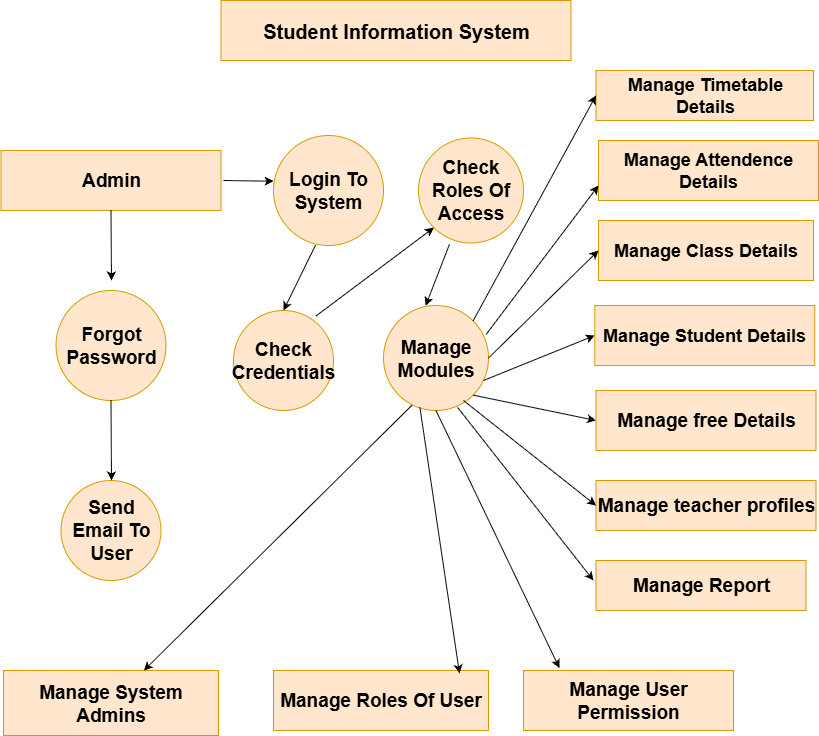

The diagram above was exported from draw.io. Its source (the exported page's mxGraphModel, read from the mxfile embedded in the PNG):
<mxGraphModel dx="1000" dy="1124" grid="1" gridSize="10" guides="1" tooltips="1" connect="1" arrows="1" fold="1" page="1" pageScale="1" pageWidth="850" pageHeight="1100" math="0" shadow="0">
  <root>
    <mxCell id="0" />
    <mxCell id="1" parent="0" />
    <mxCell id="R7Ir0eWHioIvttx4WqJi-1" value="&lt;b&gt;&lt;font style=&quot;font-size: 20px;&quot;&gt;Student Information System&lt;/font&gt;&lt;/b&gt;" style="rounded=0;whiteSpace=wrap;html=1;fillColor=#ffe6cc;strokeColor=#d79b00;" vertex="1" parent="1">
      <mxGeometry x="227.5" y="40" width="350" height="60" as="geometry" />
    </mxCell>
    <mxCell id="R7Ir0eWHioIvttx4WqJi-2" value="&lt;b&gt;&lt;font style=&quot;font-size: 19px;&quot;&gt;Check Roles Of Access&lt;/font&gt;&lt;/b&gt;" style="ellipse;whiteSpace=wrap;html=1;aspect=fixed;fillColor=#ffe6cc;strokeColor=#d79b00;" vertex="1" parent="1">
      <mxGeometry x="425" y="177.5" width="105" height="105" as="geometry" />
    </mxCell>
    <mxCell id="R7Ir0eWHioIvttx4WqJi-3" value="&lt;b&gt;&lt;font style=&quot;font-size: 19px;&quot;&gt;Login To System&lt;/font&gt;&lt;/b&gt;" style="ellipse;whiteSpace=wrap;html=1;aspect=fixed;fillColor=#ffe6cc;strokeColor=#d79b00;" vertex="1" parent="1">
      <mxGeometry x="280" y="175" width="110" height="110" as="geometry" />
    </mxCell>
    <mxCell id="R7Ir0eWHioIvttx4WqJi-4" value="&lt;b&gt;&lt;font style=&quot;font-size: 19px;&quot;&gt;Check Credentials&lt;/font&gt;&lt;/b&gt;" style="ellipse;whiteSpace=wrap;html=1;aspect=fixed;fillColor=#ffe6cc;strokeColor=#d79b00;" vertex="1" parent="1">
      <mxGeometry x="240" y="350" width="100" height="100" as="geometry" />
    </mxCell>
    <mxCell id="R7Ir0eWHioIvttx4WqJi-5" value="&lt;b&gt;&lt;font style=&quot;font-size: 19px;&quot;&gt;Manage Modules&lt;/font&gt;&lt;/b&gt;" style="ellipse;whiteSpace=wrap;html=1;aspect=fixed;fillColor=#ffe6cc;strokeColor=#d79b00;" vertex="1" parent="1">
      <mxGeometry x="390" y="345" width="105" height="105" as="geometry" />
    </mxCell>
    <mxCell id="R7Ir0eWHioIvttx4WqJi-6" value="&lt;b&gt;&lt;font style=&quot;font-size: 19px;&quot;&gt;Forgot Password&lt;/font&gt;&lt;/b&gt;" style="ellipse;whiteSpace=wrap;html=1;aspect=fixed;fillColor=#ffe6cc;strokeColor=#d79b00;" vertex="1" parent="1">
      <mxGeometry x="62.5" y="330" width="110" height="110" as="geometry" />
    </mxCell>
    <mxCell id="R7Ir0eWHioIvttx4WqJi-7" value="&lt;b&gt;&lt;font style=&quot;font-size: 19px;&quot;&gt;Send Email To User&lt;/font&gt;&lt;/b&gt;" style="ellipse;whiteSpace=wrap;html=1;aspect=fixed;fillColor=#ffe6cc;strokeColor=#d79b00;" vertex="1" parent="1">
      <mxGeometry x="67.5" y="520" width="100" height="100" as="geometry" />
    </mxCell>
    <mxCell id="R7Ir0eWHioIvttx4WqJi-8" value="&lt;b&gt;&lt;font style=&quot;font-size: 18px;&quot;&gt;Manage Timetable Details&lt;/font&gt;&lt;/b&gt;" style="rounded=0;whiteSpace=wrap;html=1;fillColor=#ffe6cc;strokeColor=#d79b00;" vertex="1" parent="1">
      <mxGeometry x="602.5" y="110" width="217.5" height="50" as="geometry" />
    </mxCell>
    <mxCell id="R7Ir0eWHioIvttx4WqJi-10" value="&lt;font style=&quot;font-size: 18px;&quot;&gt;&lt;b&gt;Manage Attendence Details&lt;/b&gt;&lt;/font&gt;" style="rounded=0;whiteSpace=wrap;html=1;fillColor=#ffe6cc;strokeColor=#d79b00;" vertex="1" parent="1">
      <mxGeometry x="605" y="180" width="220" height="60" as="geometry" />
    </mxCell>
    <mxCell id="R7Ir0eWHioIvttx4WqJi-11" value="" style="endArrow=classic;html=1;rounded=0;entryX=0;entryY=0.5;entryDx=0;entryDy=0;exitX=1;exitY=0;exitDx=0;exitDy=0;" edge="1" parent="1" source="R7Ir0eWHioIvttx4WqJi-5" target="R7Ir0eWHioIvttx4WqJi-8">
      <mxGeometry width="50" height="50" relative="1" as="geometry">
        <mxPoint x="390" y="390" as="sourcePoint" />
        <mxPoint x="440" y="340" as="targetPoint" />
      </mxGeometry>
    </mxCell>
    <mxCell id="R7Ir0eWHioIvttx4WqJi-12" value="" style="endArrow=classic;html=1;rounded=0;exitX=0.978;exitY=0.275;exitDx=0;exitDy=0;exitPerimeter=0;entryX=0;entryY=0.75;entryDx=0;entryDy=0;" edge="1" parent="1" source="R7Ir0eWHioIvttx4WqJi-5" target="R7Ir0eWHioIvttx4WqJi-10">
      <mxGeometry width="50" height="50" relative="1" as="geometry">
        <mxPoint x="390" y="390" as="sourcePoint" />
        <mxPoint x="600" y="310" as="targetPoint" />
      </mxGeometry>
    </mxCell>
    <mxCell id="R7Ir0eWHioIvttx4WqJi-14" value="&lt;font style=&quot;font-size: 18px;&quot;&gt;&lt;b style=&quot;&quot;&gt;Manage Class Details&lt;/b&gt;&lt;/font&gt;" style="rounded=0;whiteSpace=wrap;html=1;fillColor=#ffe6cc;strokeColor=#d79b00;" vertex="1" parent="1">
      <mxGeometry x="605" y="260" width="215" height="60" as="geometry" />
    </mxCell>
    <mxCell id="R7Ir0eWHioIvttx4WqJi-15" value="&lt;b&gt;&lt;font style=&quot;font-size: 18px;&quot;&gt;Manage Student Details&lt;/font&gt;&lt;/b&gt;" style="rounded=0;whiteSpace=wrap;html=1;fillColor=#ffe6cc;strokeColor=#d79b00;" vertex="1" parent="1">
      <mxGeometry x="601.25" y="345" width="220" height="60" as="geometry" />
    </mxCell>
    <mxCell id="R7Ir0eWHioIvttx4WqJi-16" value="&lt;b&gt;&lt;font style=&quot;font-size: 19px;&quot;&gt;Manage free Details&lt;/font&gt;&lt;/b&gt;" style="rounded=0;whiteSpace=wrap;html=1;fillColor=#ffe6cc;strokeColor=#d79b00;" vertex="1" parent="1">
      <mxGeometry x="602.5" y="430" width="220" height="60" as="geometry" />
    </mxCell>
    <mxCell id="R7Ir0eWHioIvttx4WqJi-17" value="&lt;b&gt;&lt;font style=&quot;font-size: 19px;&quot;&gt;Manage teacher profiles&lt;/font&gt;&lt;/b&gt;" style="rounded=0;whiteSpace=wrap;html=1;fillColor=#ffe6cc;strokeColor=#d79b00;" vertex="1" parent="1">
      <mxGeometry x="602.5" y="520" width="220" height="50" as="geometry" />
    </mxCell>
    <mxCell id="R7Ir0eWHioIvttx4WqJi-18" value="&lt;b&gt;&lt;font style=&quot;font-size: 19px;&quot;&gt;Manage Report&lt;/font&gt;&lt;/b&gt;" style="rounded=0;whiteSpace=wrap;html=1;fillColor=#ffe6cc;strokeColor=#d79b00;" vertex="1" parent="1">
      <mxGeometry x="602.5" y="600" width="210" height="50" as="geometry" />
    </mxCell>
    <mxCell id="R7Ir0eWHioIvttx4WqJi-20" value="" style="endArrow=classic;html=1;rounded=0;entryX=0;entryY=0.5;entryDx=0;entryDy=0;exitX=1;exitY=0.5;exitDx=0;exitDy=0;" edge="1" parent="1" source="R7Ir0eWHioIvttx4WqJi-5" target="R7Ir0eWHioIvttx4WqJi-14">
      <mxGeometry width="50" height="50" relative="1" as="geometry">
        <mxPoint x="480" y="490" as="sourcePoint" />
        <mxPoint x="562" y="430" as="targetPoint" />
      </mxGeometry>
    </mxCell>
    <mxCell id="R7Ir0eWHioIvttx4WqJi-23" value="" style="endArrow=classic;html=1;rounded=0;entryX=0;entryY=0.5;entryDx=0;entryDy=0;" edge="1" parent="1" target="R7Ir0eWHioIvttx4WqJi-15">
      <mxGeometry width="50" height="50" relative="1" as="geometry">
        <mxPoint x="490" y="420" as="sourcePoint" />
        <mxPoint x="552" y="440" as="targetPoint" />
      </mxGeometry>
    </mxCell>
    <mxCell id="R7Ir0eWHioIvttx4WqJi-24" value="" style="endArrow=classic;html=1;rounded=0;exitX=1;exitY=1;exitDx=0;exitDy=0;entryX=0;entryY=0.5;entryDx=0;entryDy=0;" edge="1" parent="1" source="R7Ir0eWHioIvttx4WqJi-5" target="R7Ir0eWHioIvttx4WqJi-16">
      <mxGeometry width="50" height="50" relative="1" as="geometry">
        <mxPoint x="500" y="594" as="sourcePoint" />
        <mxPoint x="582" y="520" as="targetPoint" />
      </mxGeometry>
    </mxCell>
    <mxCell id="R7Ir0eWHioIvttx4WqJi-25" value="" style="endArrow=classic;html=1;rounded=0;entryX=0;entryY=0.5;entryDx=0;entryDy=0;exitX=0.762;exitY=0.905;exitDx=0;exitDy=0;exitPerimeter=0;" edge="1" parent="1" source="R7Ir0eWHioIvttx4WqJi-5" target="R7Ir0eWHioIvttx4WqJi-17">
      <mxGeometry width="50" height="50" relative="1" as="geometry">
        <mxPoint x="470" y="460" as="sourcePoint" />
        <mxPoint x="490" y="670" as="targetPoint" />
      </mxGeometry>
    </mxCell>
    <mxCell id="R7Ir0eWHioIvttx4WqJi-26" value="&lt;b&gt;&lt;font style=&quot;font-size: 19px;&quot;&gt;Manage System Admins&lt;/font&gt;&lt;/b&gt;" style="rounded=0;whiteSpace=wrap;html=1;fillColor=#ffe6cc;strokeColor=#d79b00;" vertex="1" parent="1">
      <mxGeometry x="10" y="710" width="215" height="65" as="geometry" />
    </mxCell>
    <mxCell id="R7Ir0eWHioIvttx4WqJi-27" value="&lt;b&gt;&lt;font style=&quot;font-size: 19px;&quot;&gt;Manage Roles Of User&lt;/font&gt;&lt;/b&gt;" style="rounded=0;whiteSpace=wrap;html=1;fillColor=#ffe6cc;strokeColor=#d79b00;" vertex="1" parent="1">
      <mxGeometry x="280" y="710" width="215" height="60" as="geometry" />
    </mxCell>
    <mxCell id="R7Ir0eWHioIvttx4WqJi-30" value="" style="endArrow=classic;html=1;rounded=0;exitX=0.706;exitY=0.971;exitDx=0;exitDy=0;exitPerimeter=0;" edge="1" parent="1" source="R7Ir0eWHioIvttx4WqJi-5">
      <mxGeometry width="50" height="50" relative="1" as="geometry">
        <mxPoint x="370" y="490" as="sourcePoint" />
        <mxPoint x="600" y="620" as="targetPoint" />
      </mxGeometry>
    </mxCell>
    <mxCell id="R7Ir0eWHioIvttx4WqJi-31" value="" style="endArrow=classic;html=1;rounded=0;exitX=0.5;exitY=1;exitDx=0;exitDy=0;entryX=0.171;entryY=-0.04;entryDx=0;entryDy=0;entryPerimeter=0;" edge="1" parent="1" source="R7Ir0eWHioIvttx4WqJi-5" target="R7Ir0eWHioIvttx4WqJi-35">
      <mxGeometry width="50" height="50" relative="1" as="geometry">
        <mxPoint x="440" y="460" as="sourcePoint" />
        <mxPoint x="546" y="673" as="targetPoint" />
      </mxGeometry>
    </mxCell>
    <mxCell id="R7Ir0eWHioIvttx4WqJi-32" value="" style="endArrow=classic;html=1;rounded=0;exitX=0.347;exitY=0.971;exitDx=0;exitDy=0;exitPerimeter=0;" edge="1" parent="1" source="R7Ir0eWHioIvttx4WqJi-5">
      <mxGeometry width="50" height="50" relative="1" as="geometry">
        <mxPoint x="330" y="540" as="sourcePoint" />
        <mxPoint x="466" y="713" as="targetPoint" />
      </mxGeometry>
    </mxCell>
    <mxCell id="R7Ir0eWHioIvttx4WqJi-33" value="" style="endArrow=classic;html=1;rounded=0;exitX=0.271;exitY=0.95;exitDx=0;exitDy=0;exitPerimeter=0;" edge="1" parent="1" source="R7Ir0eWHioIvttx4WqJi-5" target="R7Ir0eWHioIvttx4WqJi-26">
      <mxGeometry width="50" height="50" relative="1" as="geometry">
        <mxPoint x="290" y="560" as="sourcePoint" />
        <mxPoint x="426" y="733" as="targetPoint" />
      </mxGeometry>
    </mxCell>
    <mxCell id="R7Ir0eWHioIvttx4WqJi-35" value="&lt;b&gt;&lt;font style=&quot;font-size: 19px;&quot;&gt;Manage User Permission&lt;/font&gt;&lt;/b&gt;" style="rounded=0;whiteSpace=wrap;html=1;fillColor=#ffe6cc;strokeColor=#d79b00;" vertex="1" parent="1">
      <mxGeometry x="530" y="710" width="210" height="60" as="geometry" />
    </mxCell>
    <mxCell id="R7Ir0eWHioIvttx4WqJi-37" value="" style="endArrow=classic;html=1;rounded=0;entryX=0;entryY=1;entryDx=0;entryDy=0;exitX=0.824;exitY=0.056;exitDx=0;exitDy=0;exitPerimeter=0;" edge="1" parent="1" source="R7Ir0eWHioIvttx4WqJi-4" target="R7Ir0eWHioIvttx4WqJi-2">
      <mxGeometry width="50" height="50" relative="1" as="geometry">
        <mxPoint x="300" y="385" as="sourcePoint" />
        <mxPoint x="415" y="340" as="targetPoint" />
      </mxGeometry>
    </mxCell>
    <mxCell id="R7Ir0eWHioIvttx4WqJi-39" value="" style="endArrow=classic;html=1;rounded=0;entryX=0.5;entryY=0;entryDx=0;entryDy=0;exitX=0.382;exitY=0.997;exitDx=0;exitDy=0;exitPerimeter=0;" edge="1" parent="1" source="R7Ir0eWHioIvttx4WqJi-3" target="R7Ir0eWHioIvttx4WqJi-4">
      <mxGeometry width="50" height="50" relative="1" as="geometry">
        <mxPoint x="220" y="365" as="sourcePoint" />
        <mxPoint x="335" y="320" as="targetPoint" />
      </mxGeometry>
    </mxCell>
    <mxCell id="R7Ir0eWHioIvttx4WqJi-40" value="" style="endArrow=classic;html=1;rounded=0;entryX=0.401;entryY=0.003;entryDx=0;entryDy=0;exitX=0.295;exitY=1.012;exitDx=0;exitDy=0;exitPerimeter=0;entryPerimeter=0;" edge="1" parent="1" source="R7Ir0eWHioIvttx4WqJi-2" target="R7Ir0eWHioIvttx4WqJi-5">
      <mxGeometry width="50" height="50" relative="1" as="geometry">
        <mxPoint x="410" y="345" as="sourcePoint" />
        <mxPoint x="525" y="300" as="targetPoint" />
      </mxGeometry>
    </mxCell>
    <mxCell id="R7Ir0eWHioIvttx4WqJi-41" value="&lt;b&gt;&lt;font style=&quot;font-size: 19px;&quot;&gt;Admin&lt;/font&gt;&lt;/b&gt;" style="rounded=0;whiteSpace=wrap;html=1;fillColor=#ffe6cc;strokeColor=#d79b00;" vertex="1" parent="1">
      <mxGeometry x="7.5" y="190" width="220" height="60" as="geometry" />
    </mxCell>
    <mxCell id="R7Ir0eWHioIvttx4WqJi-43" value="" style="endArrow=classic;html=1;rounded=0;entryX=0.001;entryY=0.416;entryDx=0;entryDy=0;entryPerimeter=0;" edge="1" parent="1" target="R7Ir0eWHioIvttx4WqJi-3">
      <mxGeometry width="50" height="50" relative="1" as="geometry">
        <mxPoint x="230" y="220" as="sourcePoint" />
        <mxPoint x="250" y="295" as="targetPoint" />
      </mxGeometry>
    </mxCell>
    <mxCell id="R7Ir0eWHioIvttx4WqJi-44" value="" style="endArrow=classic;html=1;rounded=0;exitX=0.5;exitY=1;exitDx=0;exitDy=0;" edge="1" parent="1" source="R7Ir0eWHioIvttx4WqJi-41">
      <mxGeometry width="50" height="50" relative="1" as="geometry">
        <mxPoint x="62" y="330" as="sourcePoint" />
        <mxPoint x="118" y="320" as="targetPoint" />
      </mxGeometry>
    </mxCell>
    <mxCell id="R7Ir0eWHioIvttx4WqJi-45" value="" style="endArrow=classic;html=1;rounded=0;entryX=0.5;entryY=0;entryDx=0;entryDy=0;exitX=0.5;exitY=1;exitDx=0;exitDy=0;" edge="1" parent="1" source="R7Ir0eWHioIvttx4WqJi-6" target="R7Ir0eWHioIvttx4WqJi-7">
      <mxGeometry width="50" height="50" relative="1" as="geometry">
        <mxPoint x="62" y="460" as="sourcePoint" />
        <mxPoint x="30" y="525" as="targetPoint" />
        <Array as="points">
          <mxPoint x="118" y="520" />
        </Array>
      </mxGeometry>
    </mxCell>
  </root>
</mxGraphModel>